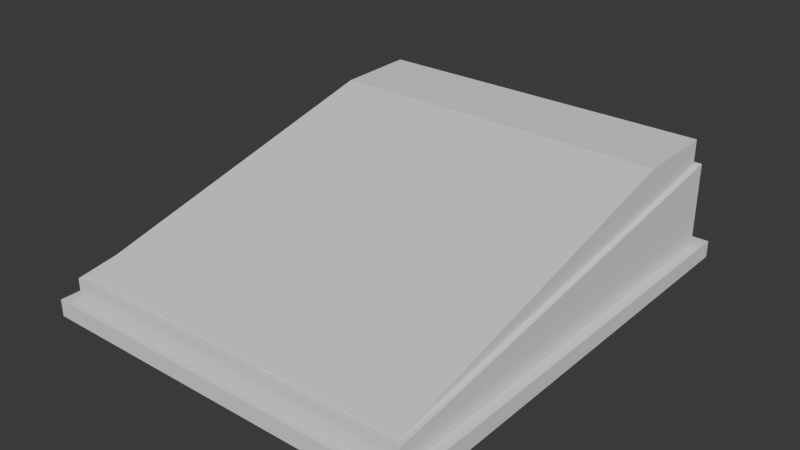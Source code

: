 # Source: blockout.blend  (saved by Blender 4.5.91; exported with 4.5.12 LTS)
import bpy
from mathutils import Matrix  # noqa: F401  (used for matrix-valued properties, if any)

bpy.ops.wm.read_factory_settings(use_empty=True)
scene = bpy.context.scene
scene.name = 'Scene'

# ---- collections
col_collection = bpy.data.collections.new('Collection'); scene.collection.children.link(col_collection)

# ---- world
world_world = bpy.data.worlds.new('World'); scene.world = world_world
world_world.use_nodes = True; world_world.node_tree.nodes.clear()
_N = world_world.node_tree.nodes; _L = world_world.node_tree.links
n0 = _N.new('ShaderNodeOutputWorld'); n0.name = 'World Output'; n0.location = (200, 100)
n1 = _N.new('ShaderNodeBackground'); n1.name = 'Background'; n1.location = (-200, 100)
n1.inputs[0].default_value = (0.05088, 0.05088, 0.05088, 1.0)
_L.new(n1.outputs[0], n0.inputs[0])
n0.is_active_output = True
world_world.color = (0.05088, 0.05088, 0.05088)
world_world.sun_shadow_jitter_overblur = 0.0

# ---- meshes
me_cube_001 = bpy.data.meshes.new('Cube.001')
me_cube_001.from_pydata([(-0.065, -0.078, -0.013), (-0.065, -0.078, 2.045e-05), (-0.065, 0.078, -0.013), (-0.065, 0.078, 0.02255), (0.065, -0.078, -0.013), (0.065, -0.078, 2.045e-05), (0.065, 0.078, -0.013), (0.065, 0.078, 0.02255)], [], [(0, 1, 3, 2), (2, 3, 7, 6), (6, 7, 5, 4), (4, 5, 1, 0), (2, 6, 4, 0), (7, 3, 1, 5)])
_uv = me_cube_001.uv_layers.new(name='UVMap')
_uv.uv.foreach_set('vector', [0.375, 0.0, 0.625, 0.0, 0.625, 0.25, 0.375, 0.25, 0.375, 0.25, 0.625, 0.25, 0.625, 0.5, 0.375, 0.5, 0.375, 0.5, 0.625, 0.5, 0.625, 0.75, 0.375, 0.75, 0.375, 0.75, 0.625, 0.75, 0.625, 1.0, 0.375, 1.0, 0.125, 0.5, 0.375, 0.5, 0.375, 0.75, 0.125, 0.75, 0.625, 0.5, 0.875, 0.5, 0.875, 0.75, 0.625, 0.75])
me_cube_001.update()
me_cube_002 = bpy.data.meshes.new('Cube.002')
me_cube_002.from_pydata([(-0.069, -0.0828, -0.013), (-0.069, 0.0828, -0.013), (0.069, -0.0828, -0.013), (0.069, 0.0828, -0.013), (-0.06524, 0.07942, -0.013), (-0.06524, -0.07942, -0.013), (0.06524, 0.07942, -0.013), (0.06524, -0.07942, -0.013), (-0.06524, 0.07942, -0.007), (-0.06524, -0.07942, -0.007), (0.06524, 0.07942, -0.007), (0.06524, -0.07942, -0.007), (-0.069, 0.0828, -0.007), (-0.069, -0.0828, -0.007), (0.069, 0.0828, -0.007), (0.069, -0.0828, -0.007)], [], [(4, 1, 0, 5), (6, 3, 1, 4), (7, 2, 3, 6), (5, 0, 2, 7), (8, 9, 13, 12), (10, 8, 12, 14), (11, 10, 14, 15), (9, 11, 15, 13), (0, 1, 12, 13), (7, 6, 10, 11), (4, 5, 9, 8), (2, 0, 13, 15), (1, 3, 14, 12), (5, 7, 11, 9), (6, 4, 8, 10), (3, 2, 15, 14)])
_uv = me_cube_002.uv_layers.new(name='UVMap')
_uv.uv.foreach_set('vector', [0.1349, 0.5083, 0.125, 0.5, 0.125, 0.75, 0.1349, 0.7417, 0.3651, 0.5083, 0.375, 0.5, 0.125, 0.5, 0.1349, 0.5083, 0.3651, 0.7417, 0.375, 0.75, 0.375, 0.5, 0.3651, 0.5083, 0.1349, 0.7417, 0.125, 0.75, 0.375, 0.75, 0.3651, 0.7417, 0.1349, 0.5083, 0.1349, 0.7417, 0.125, 0.75, 0.125, 0.5, 0.3651, 0.5083, 0.1349, 0.5083, 0.125, 0.5, 0.375, 0.5, 0.3651, 0.7417, 0.3651, 0.5083, 0.375, 0.5, 0.375, 0.75, 0.1349, 0.7417, 0.3651, 0.7417, 0.375, 0.75, 0.125, 0.75, 0.125, 0.75, 0.125, 0.5, 0.125, 0.5, 0.125, 0.75, 0.3651, 0.7417, 0.3651, 0.5083, 0.3651, 0.5083, 0.3651, 0.7417, 0.1349, 0.5083, 0.1349, 0.7417, 0.1349, 0.7417, 0.1349, 0.5083, 0.375, 0.75, 0.125, 0.75, 0.125, 0.75, 0.375, 0.75, 0.125, 0.5, 0.375, 0.5, 0.375, 0.5, 0.125, 0.5, 0.1349, 0.7417, 0.3651, 0.7417, 0.3651, 0.7417, 0.1349, 0.7417, 0.3651, 0.5083, 0.1349, 0.5083, 0.1349, 0.5083, 0.3651, 0.5083, 0.375, 0.5, 0.375, 0.75, 0.375, 0.75, 0.375, 0.5])
me_cube_002.update()
me_cube_003 = bpy.data.meshes.new('Cube.003')
me_cube_003.from_pydata([(0.06311, 0.07564, 0.01615), (-0.06311, 0.07564, 0.01615), (-0.06311, -0.07616, 0.0004745), (-0.06311, 0.07585, 0.03151), (0.06311, 0.07585, 0.03151), (0.06311, -0.07616, 0.0004745), (0.06311, -0.07616, -0.006565), (-0.06311, 0.07564, 0.01615), (-0.06311, -0.07616, -0.006565), (0.06311, 0.07564, 0.01615), (0.06311, 0.04938, 0.01217), (-0.06311, 0.04938, 0.01217), (-0.06311, 0.04706, 0.03093), (0.06311, 0.04706, 0.03093)], [], [(10, 11, 8, 6), (13, 5, 2, 12), (13, 4, 9, 10), (2, 5, 6, 8), (12, 2, 8, 11), (4, 3, 7, 9), (9, 7, 1, 0), (3, 12, 11, 7), (5, 13, 10, 6), (4, 13, 12, 3), (9, 7, 11, 10)])
_uv = me_cube_003.uv_layers.new(name='UVMap')
_uv.uv.foreach_set('vector', [0.6286, 0.5457, 0.8714, 0.5457, 0.8714, 0.747, 0.6286, 0.747, 0.6286, 0.5457, 0.6286, 0.747, 0.8714, 0.747, 0.8714, 0.5457, 0.6286, 0.5457, 0.6286, 0.503, 0.6286, 0.503, 0.6286, 0.5457, 0.8714, 0.747, 0.6286, 0.747, 0.6286, 0.747, 0.8714, 0.747, 0.8714, 0.5457, 0.8714, 0.747, 0.8714, 0.747, 0.8714, 0.5457, 0.6286, 0.503, 0.8714, 0.503, 0.8714, 0.503, 0.6286, 0.503, 0.6286, 0.503, 0.8714, 0.503, 0.8714, 0.503, 0.6286, 0.503, 0.8714, 0.503, 0.8714, 0.5457, 0.8714, 0.5457, 0.8714, 0.503, 0.6286, 0.747, 0.6286, 0.5457, 0.6286, 0.5457, 0.6286, 0.747, 0.6286, 0.503, 0.6286, 0.5457, 0.8714, 0.5457, 0.8714, 0.503, 0.6286, 0.503, 0.8714, 0.503, 0.8714, 0.5457, 0.6286, 0.5457])
me_cube_003.update()

# ---- objects
ob_cube = bpy.data.objects.new('Cube', me_cube_001)
ob_cube_001 = bpy.data.objects.new('Cube.001', me_cube_002)
ob_cube_002 = bpy.data.objects.new('Cube.002', me_cube_003)

# ---- transforms, parenting, visibility, modifiers, constraints
ob_cube.location = (0.0, 0.0, 0.0)
ob_cube_001.location = (0.0, 0.0, 0.0)
ob_cube_002.location = (0.0, 0.0, 0.0)

# ---- collection membership
col_collection.objects.link(ob_cube)
col_collection.objects.link(ob_cube_001)
col_collection.objects.link(ob_cube_002)

# ---- scene / render settings (as saved in the file)
scene.frame_start = 1; scene.frame_end = 250; scene.frame_set(1)
scene.render.engine = 'CYCLES'
scene.render.resolution_x = 3840
scene.render.resolution_y = 2160
scene.render.ppm_factor = 300.0
scene.render.fps = 30
scene.render.use_simplify = True
scene.render.simplify_subdivision = 3
scene.cycles.use_denoising = False
scene.cycles.samples = 128
scene.cycles.max_bounces = 32
scene.cycles.diffuse_bounces = 32
scene.cycles.glossy_bounces = 32
scene.cycles.transmission_bounces = 32
scene.cycles.volume_bounces = 32
scene.cycles.transparent_max_bounces = 32
bpy.context.view_layer.update()

# ---- added for rendering (the .blend has no active camera and no usable light): camera, sun
cam_auto = bpy.data.cameras.new('AutoCamera')
cam_auto.lens = 50.0
cam_auto.sensor_width = 36.0
cam_auto.clip_end = 1000.0
ob_auto_camera = bpy.data.objects.new('AutoCamera', cam_auto)
scene.collection.objects.link(ob_auto_camera)
ob_auto_camera.location = (0.203664, -0.244396, 0.172188)
ob_auto_camera.rotation_euler = (1.09748, -7.21219e-08, 0.694738)
scene.camera = ob_auto_camera
light_auto_sun = bpy.data.lights.new('AutoSun', 'SUN')
light_auto_sun.energy = 3.0
light_auto_sun.angle = 0.0523599
ob_auto_sun = bpy.data.objects.new('AutoSun', light_auto_sun)
scene.collection.objects.link(ob_auto_sun)
ob_auto_sun.rotation_euler = (0.872665, 0.174533, 0.523599)
bpy.context.view_layer.update()
